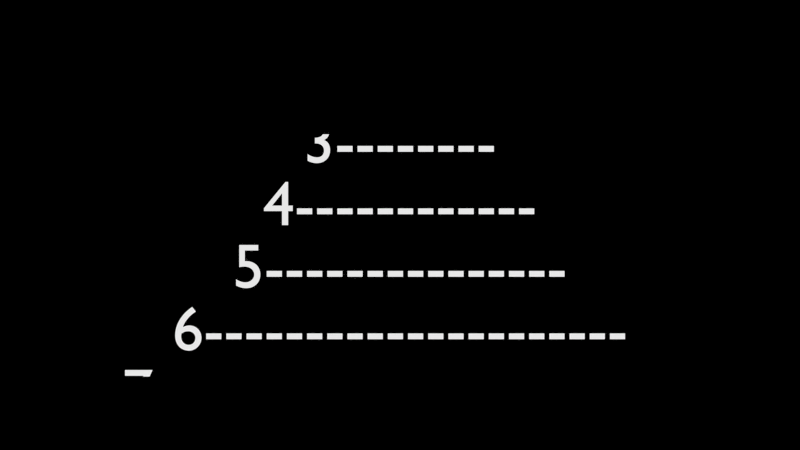 # Source: Basic_Karaoke_Patern01_02.blend  (saved by Blender 4.3.34; exported with 4.5.12 LTS)
import bpy
from mathutils import Matrix  # noqa: F401  (used for matrix-valued properties, if any)

bpy.ops.wm.read_factory_settings(use_empty=True)
scene = bpy.context.scene
scene.name = 'Scene'

# ---- collections
col_collection_1 = bpy.data.collections.new('Collection 1'); scene.collection.children.link(col_collection_1)

# ---- materials (node trees are filled in below, after node groups)
mat_material_001 = bpy.data.materials.new('Material.001')
mat_material_001.alpha_threshold = 0.0
mat_material_001.diffuse_color = (0.002732, 0.0, 0.7991, 1.0)
mat_material_001.roughness = 0.5
mat_material_001.line_color = (0.0, 0.0, 0.0, 1.0)
mat_karaoke = bpy.data.materials.new('Karaoke')
mat_karaoke.alpha_threshold = 0.0
mat_karaoke.diffuse_color = (0.8714, 0.8714, 0.8714, 1.0)
mat_karaoke.roughness = 0.5
mat_karaoke.line_color = (0.0, 0.0, 0.0, 1.0)

# ---- node groups
ng_karaoke_splitter = bpy.data.node_groups.new('Karaoke Splitter', 'ShaderNodeTree')
_s = ng_karaoke_splitter.interface.new_socket(name='Top', in_out='OUTPUT', socket_type='NodeSocketFloat')
_s.min_value = 0.0
_s.max_value = 0.0
_s = ng_karaoke_splitter.interface.new_socket(name='Bottom', in_out='OUTPUT', socket_type='NodeSocketFloat')
_s.min_value = 0.0
_s.max_value = 0.0
_s = ng_karaoke_splitter.interface.new_socket(name='Total Scan Lines', in_out='INPUT', socket_type='NodeSocketFloat')
_s.default_value = 3.0
_s.min_value = 3.0
_s.max_value = 1e+04
_s = ng_karaoke_splitter.interface.new_socket(name='Current Line', in_out='INPUT', socket_type='NodeSocketFloat')
_s.min_value = 0.0
_s.max_value = 1e+04
_N = ng_karaoke_splitter.nodes; _L = ng_karaoke_splitter.links
n0 = _N.new('ShaderNodeMath'); n0.name = 'Math.003'; n0.location = (-323, 184)
n0.operation = 'MULTIPLY'
n1 = _N.new('ShaderNodeMath'); n1.name = 'Math.001'; n1.location = (-573, 56)
n1.operation = 'DIVIDE'
n1.inputs[0].default_value = 1.0
n2 = _N.new('ShaderNodeMath'); n2.name = 'Math.007'; n2.location = (139, 188)
n2.operation = 'LESS_THAN'
n3 = _N.new('ShaderNodeMath'); n3.name = 'Math'; n3.location = (141, 29)
n3.operation = 'GREATER_THAN'
n4 = _N.new('ShaderNodeMath'); n4.name = 'Math.004'; n4.location = (-320, 11)
n4.operation = 'MULTIPLY'
n5 = _N.new('NodeGroupOutput'); n5.name = 'Group Output'; n5.location = (537, 106)
n6 = _N.new('ShaderNodeMath'); n6.name = 'Math.002'; n6.location = (-597, -116)
n6.inputs[1].default_value = 0.3
n7 = _N.new('NodeGroupInput'); n7.name = 'Group Input'; n7.location = (-943, 75)
n8 = _N.new('ShaderNodeTexCoord'); n8.name = 'Texture Coordinate'; n8.location = (-391, -176)
n9 = _N.new('ShaderNodeSeparateColor'); n9.name = 'Separate RGB'; n9.location = (-194, -155)
n10 = _N.new('NodeReroute'); n10.name = 'Reroute.001'; n10.location = (81, 7)
n10.width = 16
n10.socket_idname = 'NodeSocketFloat'
n11 = _N.new('NodeReroute'); n11.name = 'Reroute.002'; n11.location = (-364, 3)
n11.width = 16
n11.socket_idname = 'NodeSocketFloat'
n12 = _N.new('ShaderNodeMath'); n12.name = 'Math.006'; n12.location = (-116, 12)
n12.operation = 'SUBTRACT'
n12.inputs[0].default_value = 1.0
n13 = _N.new('ShaderNodeMath'); n13.name = 'Math.005'; n13.location = (-120, 182)
n13.operation = 'SUBTRACT'
n13.inputs[0].default_value = 1.0
n14 = _N.new('ShaderNodeMath'); n14.name = 'Math.008'; n14.location = (-602, 221)
n14.operation = 'SUBTRACT'
n14.inputs[1].default_value = 3.7
_L.new(n7.outputs[0], n1.inputs[1])
_L.new(n6.outputs[0], n4.inputs[0])
_L.new(n1.outputs[0], n11.inputs[0])
_L.new(n0.outputs[0], n13.inputs[1])
_L.new(n4.outputs[0], n12.inputs[1])
_L.new(n8.outputs[0], n9.inputs[0])
_L.new(n9.outputs[1], n10.inputs[0])
_L.new(n13.outputs[0], n2.inputs[1])
_L.new(n2.outputs[0], n5.inputs[0])
_L.new(n3.outputs[0], n5.inputs[1])
_L.new(n10.outputs[0], n2.inputs[0])
_L.new(n11.outputs[0], n4.inputs[1])
_L.new(n11.outputs[0], n0.inputs[1])
_L.new(n12.outputs[0], n3.inputs[0])
_L.new(n10.outputs[0], n3.inputs[1])
_L.new(n14.outputs[0], n0.inputs[0])
_L.new(n7.outputs[1], n14.inputs[0])
_L.new(n7.outputs[1], n6.inputs[0])
n5.is_active_output = True

# ---- material node trees
mat_material_001.use_nodes = True; mat_material_001.node_tree.nodes.clear()
_N = mat_material_001.node_tree.nodes; _L = mat_material_001.node_tree.links
n0 = _N.new('ShaderNodeOutputMaterial'); n0.name = 'Material Output'; n0.location = (300, 300)
n1 = _N.new('ShaderNodeBsdfDiffuse'); n1.name = 'Diffuse BSDF'; n1.location = (10, 300)
n1.inputs[0].default_value = (0.0, 0.0, 0.0, 1.0)
_L.new(n1.outputs[0], n0.inputs[0])
n0.is_active_output = True
mat_karaoke.use_nodes = True; mat_karaoke.node_tree.nodes.clear()
_N = mat_karaoke.node_tree.nodes; _L = mat_karaoke.node_tree.links
n0 = _N.new('NodeFrame'); n0.name = 'Frame.002'; n0.location = (417, 184)
n0.label = 'Below'
n0.width = 200
n1 = _N.new('NodeFrame'); n1.name = 'Frame'; n1.location = (407, 544)
n1.label = 'Above'
n1.width = 200
n2 = _N.new('NodeFrame'); n2.name = 'Frame.001'; n2.location = (395, 372)
n2.label = 'Current Line'
n2.width = 200
n3 = _N.new('ShaderNodeMixShader'); n3.name = 'Mix Shader.001'; n3.location = (667, 314)
n4 = _N.new('ShaderNodeOutputMaterial'); n4.name = 'Material Output'; n4.location = (1011, 396)
n5 = _N.new('ShaderNodeMixShader'); n5.name = 'Mix Shader'; n5.location = (840, 389)
n6 = _N.new('ShaderNodeBsdfTransparent'); n6.name = 'Transparent BSDF'; n6.location = (30, -40)
n7 = _N.new('ShaderNodeEmission'); n7.name = 'Emission'; n7.location = (30, -40)
n7.inputs[0].default_value = (0.8, 0.8, 0.8, 1.0)
n8 = _N.new('ShaderNodeGroup'); n8.name = 'Group'; n8.location = (115, 440)
n8.width = 203
n8.node_tree = ng_karaoke_splitter
n8.inputs[0].default_value = 10.0
n8.inputs[1].default_value = 6.0
n9 = _N.new('ShaderNodeBsdfTransparent'); n9.name = 'Transparent BSDF.001'; n9.location = (30, -40)
n10 = _N.new('NodeFrame'); n10.name = 'Frame.003'; n10.location = (-6, 540)
n10.width = 400
n6.parent = n1
n7.parent = n2
n9.parent = n0
_L.new(n6.outputs[0], n5.inputs[1])
_L.new(n7.outputs[0], n3.inputs[1])
_L.new(n5.outputs[0], n4.inputs[0])
_L.new(n3.outputs[0], n5.inputs[2])
_L.new(n8.outputs[0], n5.inputs[0])
_L.new(n8.outputs[1], n3.inputs[0])
_L.new(n9.outputs[0], n3.inputs[2])
n4.is_active_output = True

# ---- world
world_world = bpy.data.worlds.new('World'); scene.world = world_world
world_world.use_nodes = True; world_world.node_tree.nodes.clear()
_N = world_world.node_tree.nodes; _L = world_world.node_tree.links
n0 = _N.new('ShaderNodeOutputWorld'); n0.name = 'World Output'; n0.location = (300, 300)
n1 = _N.new('ShaderNodeBackground'); n1.name = 'Background'; n1.location = (10, 300)
n1.inputs[0].default_value = (0.0, 0.0, 0.0, 1.0)
_L.new(n1.outputs[0], n0.inputs[0])
n0.is_active_output = True
world_world.color = (0.05088, 0.05088, 0.05088)
world_world.use_sun_shadow = False
world_world.sun_shadow_jitter_overblur = 0.0
world_world.cycles.sampling_method = 'MANUAL'
world_world.cycles.sample_map_resolution = 256

# ---- cameras
cam_camera = bpy.data.cameras.new('Camera')
cam_camera.type = 'ORTHO'
cam_camera.clip_end = 100.0
cam_camera.lens = 35.0
cam_camera.sensor_width = 32.0
cam_camera.sensor_height = 18.0
cam_camera.ortho_scale = 12.8
cam_camera.dof.focus_distance = 0.0

# ---- meshes
me_plane = bpy.data.meshes.new('Plane')
me_plane.from_pydata([(-0.5, -0.5, 0.0), (0.5, -0.5, 0.0), (-0.5, 0.5, 0.0), (0.5, 0.5, 0.0), (-0.5391, -0.5694, 0.01), (0.5391, -0.5694, 0.01), (-0.5391, 0.5694, 0.01), (0.5391, 0.5694, 0.01)], [], [(3, 7, 6, 2), (1, 5, 7, 3), (0, 4, 5, 1), (2, 6, 4, 0)])
me_plane.materials.append(mat_material_001)
me_plane.use_remesh_preserve_volume = False
me_plane.use_remesh_preserve_attributes = False
me_plane.use_mirror_vertex_groups = False
me_plane.update()

# ---- curves / text
txt_text = bpy.data.curves.new('Text', 'FONT')
txt_text.dimensions = '2D'
txt_text.body = '1--------------------\n2--------------------\n3--------\n4------------\n5---------------\n6---------------------\n7--------------------------\n8--------------------.\n9-------------\n10-----'
txt_text.materials.append(mat_karaoke)
txt_text.use_path_clamp = True
txt_text.bevel_resolution = 0
txt_text.align_x = 'CENTER'

# ---- objects
ob_frame = bpy.data.objects.new('Frame', me_plane)
ob_camera = bpy.data.objects.new('Camera', cam_camera)
ob_text = bpy.data.objects.new('Text', txt_text)

# ---- transforms, parenting, visibility, modifiers, constraints
ob_frame.location = (0.0, -0.01, 0.0)
ob_frame.rotation_euler = (1.571, -0.0, 0.0)
ob_frame.scale = (12.8, 7.2, 1.0)
ob_frame.hide_render = True
ob_frame.lineart.crease_threshold = 0.0
ob_camera.location = (0.0, -7.5, 0.0)
ob_camera.rotation_euler = (1.571, -0.0, -0.0)
ob_camera.lineart.crease_threshold = 0.0
ob_text.location = (0.0, 0.0, 3.0)
ob_text.rotation_euler = (1.571, -0.0, 0.0)
ob_text.lineart.crease_threshold = 0.0

# ---- collection membership
col_collection_1.objects.link(ob_frame)
col_collection_1.objects.link(ob_camera)
col_collection_1.objects.link(ob_text)

# ---- scene / render settings (as saved in the file)
scene.camera = ob_camera
scene.frame_start = 1; scene.frame_end = 550; scene.frame_set(314)
scene.render.engine = 'CYCLES'
scene.render.image_settings.color_mode = 'RGB'
scene.render.image_settings.compression = 90
scene.render.resolution_x = 1280
scene.render.resolution_y = 720
scene.render.dither_intensity = 0.0
scene.render.use_overwrite = False
scene.render.bake_margin = 2
scene.render.bake_bias = 0.0
scene.cycles.use_denoising = False
scene.cycles.samples = 10
scene.cycles.sampling_pattern = 'TABULATED_SOBOL'
scene.cycles.light_sampling_threshold = 0.0
scene.cycles.use_adaptive_sampling = False
scene.cycles.use_light_tree = False
scene.cycles.caustics_reflective = False
scene.cycles.caustics_refractive = False
scene.cycles.blur_glossy = 0.0
scene.cycles.max_bounces = 8
scene.cycles.diffuse_bounces = 0
scene.cycles.glossy_bounces = 1
scene.cycles.transmission_bounces = 2
scene.cycles.volume_bounces = 1
scene.cycles.pixel_filter_type = 'GAUSSIAN'
scene.cycles.seed = 314
scene.cycles.sample_clamp_indirect = 0.0
scene.cycles.debug_bvh_type = 'STATIC_BVH'
scene.view_settings.view_transform = 'Standard'
bpy.context.view_layer.update()

# ---- added for rendering (the .blend has no usable light): sun
light_auto_sun = bpy.data.lights.new('AutoSun', 'SUN')
light_auto_sun.energy = 3.0
light_auto_sun.angle = 0.0523599
ob_auto_sun = bpy.data.objects.new('AutoSun', light_auto_sun)
scene.collection.objects.link(ob_auto_sun)
ob_auto_sun.rotation_euler = (0.872665, 0.174533, 0.523599)
bpy.context.view_layer.update()
